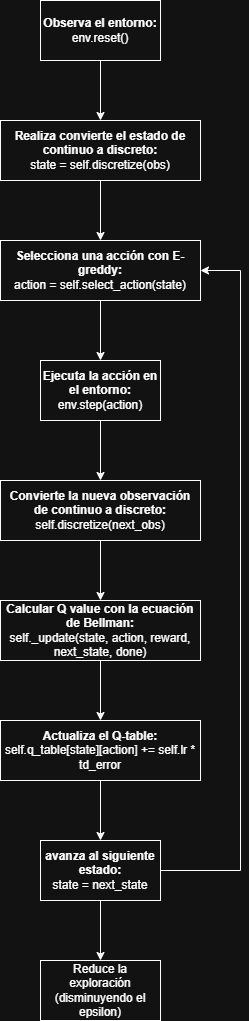

The diagram above was exported from draw.io. Its source (the exported page's mxGraphModel, read from the mxfile embedded in the PNG):
<mxGraphModel dx="2068" dy="1128" grid="1" gridSize="10" guides="1" tooltips="1" connect="1" arrows="1" fold="1" page="1" pageScale="1" pageWidth="827" pageHeight="1169" math="0" shadow="0">
  <root>
    <mxCell id="0" />
    <mxCell id="1" parent="0" />
    <mxCell id="3L4MmHU5ZMfm12pvadXn-3" edge="1" parent="1" source="3L4MmHU5ZMfm12pvadXn-1" style="edgeStyle=orthogonalEdgeStyle;rounded=0;orthogonalLoop=1;jettySize=auto;html=1;" target="3L4MmHU5ZMfm12pvadXn-2">
      <mxGeometry relative="1" as="geometry" />
    </mxCell>
    <mxCell id="3L4MmHU5ZMfm12pvadXn-1" parent="1" style="rounded=0;whiteSpace=wrap;html=1;" value="&lt;b&gt;Realiza convierte el estado de continuo a discreto:&lt;/b&gt;&lt;br&gt;state = self.discretize(obs)" vertex="1">
      <mxGeometry height="60" width="200" x="320" y="160" as="geometry" />
    </mxCell>
    <mxCell id="3L4MmHU5ZMfm12pvadXn-7" edge="1" parent="1" source="3L4MmHU5ZMfm12pvadXn-2" style="edgeStyle=orthogonalEdgeStyle;rounded=0;orthogonalLoop=1;jettySize=auto;html=1;" target="3L4MmHU5ZMfm12pvadXn-4">
      <mxGeometry relative="1" as="geometry" />
    </mxCell>
    <mxCell id="3L4MmHU5ZMfm12pvadXn-2" parent="1" style="rounded=0;whiteSpace=wrap;html=1;" value="&lt;b&gt;Selecciona una acción con E-greddy:&lt;/b&gt;&lt;br&gt;action = self.select_action(state)" vertex="1">
      <mxGeometry height="60" width="200" x="320" y="280" as="geometry" />
    </mxCell>
    <mxCell id="3L4MmHU5ZMfm12pvadXn-20" edge="1" parent="1" source="3L4MmHU5ZMfm12pvadXn-4" style="edgeStyle=orthogonalEdgeStyle;rounded=0;orthogonalLoop=1;jettySize=auto;html=1;" target="3L4MmHU5ZMfm12pvadXn-19">
      <mxGeometry relative="1" as="geometry" />
    </mxCell>
    <mxCell id="3L4MmHU5ZMfm12pvadXn-4" parent="1" style="rounded=0;whiteSpace=wrap;html=1;" value="&lt;b&gt;Ejecuta la acción en el entorno:&lt;/b&gt;&lt;br&gt;env.step(action)" vertex="1">
      <mxGeometry height="60" width="120" x="360" y="400" as="geometry" />
    </mxCell>
    <mxCell id="3L4MmHU5ZMfm12pvadXn-9" edge="1" parent="1" source="3L4MmHU5ZMfm12pvadXn-5" style="edgeStyle=orthogonalEdgeStyle;rounded=0;orthogonalLoop=1;jettySize=auto;html=1;" target="3L4MmHU5ZMfm12pvadXn-6">
      <mxGeometry relative="1" as="geometry" />
    </mxCell>
    <mxCell id="3L4MmHU5ZMfm12pvadXn-5" parent="1" style="rounded=0;whiteSpace=wrap;html=1;" value="&lt;b&gt;Calcular Q value con la ecuación de Bellman:&lt;/b&gt;&lt;br&gt;self._update(state, action, reward, next_state, done)" vertex="1">
      <mxGeometry height="60" width="200" x="320" y="640" as="geometry" />
    </mxCell>
    <mxCell id="3L4MmHU5ZMfm12pvadXn-13" edge="1" parent="1" source="3L4MmHU5ZMfm12pvadXn-6" style="edgeStyle=orthogonalEdgeStyle;rounded=0;orthogonalLoop=1;jettySize=auto;html=1;" target="3L4MmHU5ZMfm12pvadXn-12">
      <mxGeometry relative="1" as="geometry" />
    </mxCell>
    <mxCell id="3L4MmHU5ZMfm12pvadXn-6" parent="1" style="rounded=0;whiteSpace=wrap;html=1;" value="&lt;b&gt;Actualiza el Q-table:&lt;/b&gt;&lt;span style=&quot;background-color: transparent;&quot;&gt;&lt;br&gt;self.q_table[state][action] += self.lr * td_error&lt;/span&gt;" vertex="1">
      <mxGeometry height="60" width="200" x="320" y="760" as="geometry" />
    </mxCell>
    <mxCell id="3L4MmHU5ZMfm12pvadXn-11" edge="1" parent="1" source="3L4MmHU5ZMfm12pvadXn-10" style="edgeStyle=orthogonalEdgeStyle;rounded=0;orthogonalLoop=1;jettySize=auto;html=1;" target="3L4MmHU5ZMfm12pvadXn-1">
      <mxGeometry relative="1" as="geometry" />
    </mxCell>
    <mxCell id="3L4MmHU5ZMfm12pvadXn-10" parent="1" style="rounded=0;whiteSpace=wrap;html=1;" value="&lt;b&gt;Observa el entorno:&lt;/b&gt;&lt;br&gt;env.reset()" vertex="1">
      <mxGeometry height="60" width="120" x="360" y="40" as="geometry" />
    </mxCell>
    <mxCell id="3L4MmHU5ZMfm12pvadXn-15" edge="1" parent="1" source="3L4MmHU5ZMfm12pvadXn-12" style="edgeStyle=orthogonalEdgeStyle;rounded=0;orthogonalLoop=1;jettySize=auto;html=1;" target="3L4MmHU5ZMfm12pvadXn-14">
      <mxGeometry relative="1" as="geometry" />
    </mxCell>
    <mxCell id="3L4MmHU5ZMfm12pvadXn-18" edge="1" parent="1" source="3L4MmHU5ZMfm12pvadXn-12" style="edgeStyle=orthogonalEdgeStyle;rounded=0;orthogonalLoop=1;jettySize=auto;html=1;entryX=1;entryY=0.5;entryDx=0;entryDy=0;" target="3L4MmHU5ZMfm12pvadXn-2">
      <mxGeometry relative="1" as="geometry">
        <Array as="points">
          <mxPoint x="560" y="910" />
          <mxPoint x="560" y="310" />
        </Array>
      </mxGeometry>
    </mxCell>
    <mxCell id="3L4MmHU5ZMfm12pvadXn-12" parent="1" style="rounded=0;whiteSpace=wrap;html=1;" value="&lt;b&gt;avanza al siguiente estado:&lt;/b&gt;&lt;br&gt;state = next_state" vertex="1">
      <mxGeometry height="60" width="120" x="360" y="880" as="geometry" />
    </mxCell>
    <mxCell id="3L4MmHU5ZMfm12pvadXn-14" parent="1" style="rounded=0;whiteSpace=wrap;html=1;" value="Reduce la exploración (disminuyendo el epsilon)" vertex="1">
      <mxGeometry height="60" width="120" x="360" y="1000" as="geometry" />
    </mxCell>
    <mxCell id="3L4MmHU5ZMfm12pvadXn-21" edge="1" parent="1" source="3L4MmHU5ZMfm12pvadXn-19" style="edgeStyle=orthogonalEdgeStyle;rounded=0;orthogonalLoop=1;jettySize=auto;html=1;" target="3L4MmHU5ZMfm12pvadXn-5">
      <mxGeometry relative="1" as="geometry" />
    </mxCell>
    <mxCell id="3L4MmHU5ZMfm12pvadXn-19" parent="1" style="rounded=0;whiteSpace=wrap;html=1;" value="&lt;b&gt;Convierte la nueva observación de continuo a discreto:&lt;/b&gt;&lt;br&gt;self.discretize(next_obs)" vertex="1">
      <mxGeometry height="60" width="200" x="320" y="520" as="geometry" />
    </mxCell>
  </root>
</mxGraphModel>